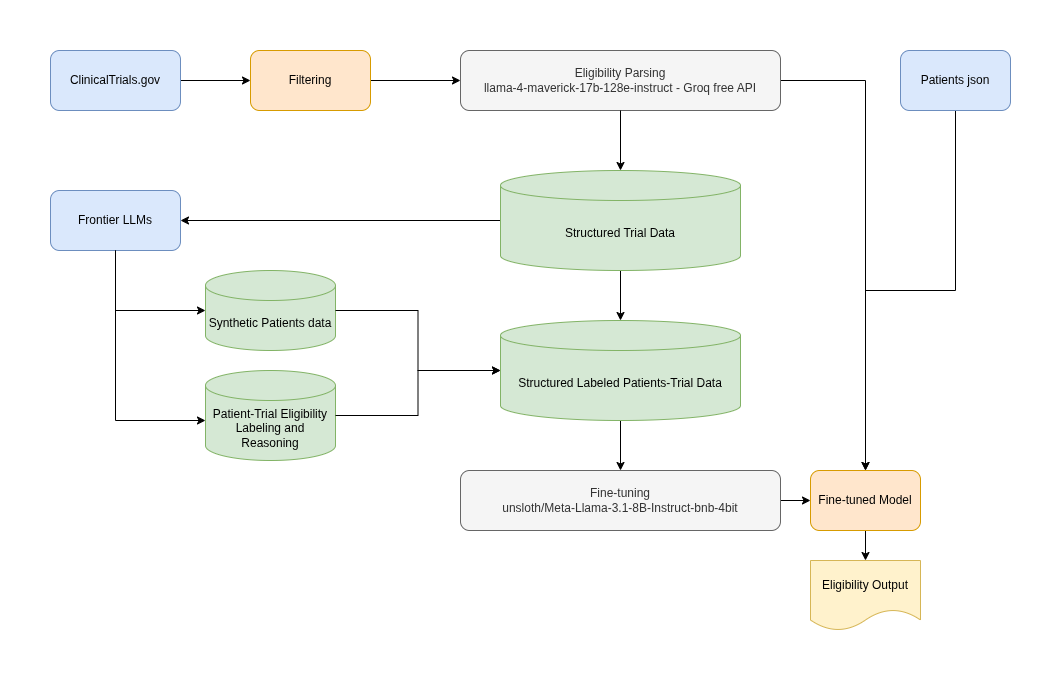

The diagram above was exported from draw.io. Its source (the exported page's mxGraphModel, read from the mxfile embedded in the PNG):
<mxGraphModel dx="990" dy="543" grid="1" gridSize="10" guides="1" tooltips="1" connect="1" arrows="1" fold="1" page="1" pageScale="1" pageWidth="2400" pageHeight="800" math="0" shadow="0">
  <root>
    <mxCell id="0" />
    <mxCell id="1" parent="0" />
    <mxCell id="uizENQ6gQB1r56_qCqG9-28" edge="1" parent="1" source="uizENQ6gQB1r56_qCqG9-1" style="edgeStyle=orthogonalEdgeStyle;rounded=0;orthogonalLoop=1;jettySize=auto;html=1;entryX=0;entryY=0.5;entryDx=0;entryDy=0;" target="uizENQ6gQB1r56_qCqG9-2">
      <mxGeometry relative="1" as="geometry" />
    </mxCell>
    <UserObject label="ClinicalTrials.gov" link="ClinicalTrials.gov" id="uizENQ6gQB1r56_qCqG9-1">
      <mxCell parent="1" style="rounded=1;whiteSpace=wrap;html=1;fillColor=#dae8fc;strokeColor=#6c8ebf;" vertex="1">
        <mxGeometry height="60" width="130" x="90" y="90" as="geometry" />
      </mxCell>
    </UserObject>
    <mxCell id="uizENQ6gQB1r56_qCqG9-27" edge="1" parent="1" source="uizENQ6gQB1r56_qCqG9-2" style="edgeStyle=orthogonalEdgeStyle;rounded=0;orthogonalLoop=1;jettySize=auto;html=1;entryX=0;entryY=0.5;entryDx=0;entryDy=0;" target="uizENQ6gQB1r56_qCqG9-3">
      <mxGeometry relative="1" as="geometry" />
    </mxCell>
    <mxCell id="uizENQ6gQB1r56_qCqG9-2" parent="1" style="rounded=1;whiteSpace=wrap;html=1;fillColor=#ffe6cc;strokeColor=#d79b00;" value="Filtering" vertex="1">
      <mxGeometry height="60" width="120" x="290" y="90" as="geometry" />
    </mxCell>
    <mxCell id="uizENQ6gQB1r56_qCqG9-39" edge="1" parent="1" source="uizENQ6gQB1r56_qCqG9-3" style="edgeStyle=orthogonalEdgeStyle;rounded=0;orthogonalLoop=1;jettySize=auto;html=1;entryX=0.5;entryY=0;entryDx=0;entryDy=0;" target="uizENQ6gQB1r56_qCqG9-37">
      <mxGeometry relative="1" as="geometry">
        <Array as="points">
          <mxPoint x="905" y="120" />
        </Array>
      </mxGeometry>
    </mxCell>
    <mxCell id="uizENQ6gQB1r56_qCqG9-3" parent="1" style="rounded=1;whiteSpace=wrap;html=1;strokeColor=#666666;fillColor=#f5f5f5;fontColor=#333333;" value="&lt;div&gt;Eligibility Parsing&lt;/div&gt;&lt;div&gt;llama-4-maverick-17b-128e-instruct - Groq free API&lt;/div&gt;" vertex="1">
      <mxGeometry height="60" width="320" x="500" y="90" as="geometry" />
    </mxCell>
    <mxCell id="uizENQ6gQB1r56_qCqG9-6" parent="1" style="rounded=1;whiteSpace=wrap;html=1;fillColor=#dae8fc;strokeColor=#6c8ebf;" value="Frontier LLMs" vertex="1">
      <mxGeometry height="60" width="130" x="90" y="230" as="geometry" />
    </mxCell>
    <mxCell id="uizENQ6gQB1r56_qCqG9-8" parent="1" style="shape=cylinder3;whiteSpace=wrap;html=1;boundedLbl=1;backgroundOutline=1;size=15;fillColor=#d5e8d4;strokeColor=#82b366;" value="Patient-Trial Eligibility&lt;div&gt;Labeling and Reasoning&lt;/div&gt;" vertex="1">
      <mxGeometry height="90" width="130" x="245" y="410" as="geometry" />
    </mxCell>
    <mxCell id="uizENQ6gQB1r56_qCqG9-30" edge="1" parent="1" source="uizENQ6gQB1r56_qCqG9-10" style="edgeStyle=orthogonalEdgeStyle;rounded=0;orthogonalLoop=1;jettySize=auto;html=1;entryX=0.5;entryY=0;entryDx=0;entryDy=0;" target="uizENQ6gQB1r56_qCqG9-29">
      <mxGeometry relative="1" as="geometry" />
    </mxCell>
    <mxCell id="uizENQ6gQB1r56_qCqG9-10" parent="1" style="shape=cylinder3;whiteSpace=wrap;html=1;boundedLbl=1;backgroundOutline=1;size=15;fillColor=#d5e8d4;strokeColor=#82b366;" value="Structured Labeled Patients-Trial Data" vertex="1">
      <mxGeometry height="100" width="240" x="540" y="360" as="geometry" />
    </mxCell>
    <mxCell id="uizENQ6gQB1r56_qCqG9-11" parent="1" style="shape=cylinder3;whiteSpace=wrap;html=1;boundedLbl=1;backgroundOutline=1;size=15;fillColor=#d5e8d4;strokeColor=#82b366;" value="Synthetic Patients data" vertex="1">
      <mxGeometry height="80" width="130" x="245" y="310" as="geometry" />
    </mxCell>
    <mxCell id="uizENQ6gQB1r56_qCqG9-15" edge="1" parent="1" source="uizENQ6gQB1r56_qCqG9-11" style="edgeStyle=orthogonalEdgeStyle;rounded=0;orthogonalLoop=1;jettySize=auto;html=1;exitX=1;exitY=0.5;exitDx=0;exitDy=0;exitPerimeter=0;entryX=0;entryY=0.5;entryDx=0;entryDy=0;entryPerimeter=0;" target="uizENQ6gQB1r56_qCqG9-10">
      <mxGeometry relative="1" as="geometry" />
    </mxCell>
    <mxCell id="uizENQ6gQB1r56_qCqG9-19" edge="1" parent="1" source="uizENQ6gQB1r56_qCqG9-6" style="edgeStyle=orthogonalEdgeStyle;rounded=0;orthogonalLoop=1;jettySize=auto;html=1;entryX=0;entryY=0.5;entryDx=0;entryDy=0;entryPerimeter=0;" target="uizENQ6gQB1r56_qCqG9-11">
      <mxGeometry relative="1" as="geometry">
        <Array as="points">
          <mxPoint x="155" y="350" />
        </Array>
      </mxGeometry>
    </mxCell>
    <mxCell id="uizENQ6gQB1r56_qCqG9-21" edge="1" parent="1" source="uizENQ6gQB1r56_qCqG9-6" style="edgeStyle=orthogonalEdgeStyle;rounded=0;orthogonalLoop=1;jettySize=auto;html=1;entryX=0;entryY=0.5;entryDx=0;entryDy=0;entryPerimeter=0;exitX=0.5;exitY=1;exitDx=0;exitDy=0;">
      <mxGeometry relative="1" as="geometry">
        <Array as="points">
          <mxPoint x="155" y="460" />
        </Array>
        <mxPoint x="155" y="300" as="sourcePoint" />
        <mxPoint x="245" y="460" as="targetPoint" />
      </mxGeometry>
    </mxCell>
    <mxCell id="uizENQ6gQB1r56_qCqG9-22" edge="1" parent="1" source="uizENQ6gQB1r56_qCqG9-8" style="edgeStyle=orthogonalEdgeStyle;rounded=0;orthogonalLoop=1;jettySize=auto;html=1;entryX=0;entryY=0.5;entryDx=0;entryDy=0;entryPerimeter=0;" target="uizENQ6gQB1r56_qCqG9-10">
      <mxGeometry relative="1" as="geometry" />
    </mxCell>
    <mxCell id="uizENQ6gQB1r56_qCqG9-24" edge="1" parent="1" source="uizENQ6gQB1r56_qCqG9-23" style="edgeStyle=orthogonalEdgeStyle;rounded=0;orthogonalLoop=1;jettySize=auto;html=1;" target="uizENQ6gQB1r56_qCqG9-10">
      <mxGeometry relative="1" as="geometry" />
    </mxCell>
    <mxCell id="uizENQ6gQB1r56_qCqG9-25" edge="1" parent="1" source="uizENQ6gQB1r56_qCqG9-23" style="edgeStyle=orthogonalEdgeStyle;rounded=0;orthogonalLoop=1;jettySize=auto;html=1;entryX=1;entryY=0.5;entryDx=0;entryDy=0;" target="uizENQ6gQB1r56_qCqG9-6">
      <mxGeometry relative="1" as="geometry" />
    </mxCell>
    <mxCell id="uizENQ6gQB1r56_qCqG9-23" parent="1" style="shape=cylinder3;whiteSpace=wrap;html=1;boundedLbl=1;backgroundOutline=1;size=15;fillColor=#d5e8d4;strokeColor=#82b366;" value="Structured Trial Data" vertex="1">
      <mxGeometry height="100" width="240" x="540" y="210" as="geometry" />
    </mxCell>
    <mxCell id="uizENQ6gQB1r56_qCqG9-26" edge="1" parent="1" source="uizENQ6gQB1r56_qCqG9-3" style="edgeStyle=orthogonalEdgeStyle;rounded=0;orthogonalLoop=1;jettySize=auto;html=1;exitX=0.5;exitY=1;exitDx=0;exitDy=0;entryX=0.5;entryY=0;entryDx=0;entryDy=0;entryPerimeter=0;" target="uizENQ6gQB1r56_qCqG9-23">
      <mxGeometry relative="1" as="geometry" />
    </mxCell>
    <mxCell id="uizENQ6gQB1r56_qCqG9-40" edge="1" parent="1" source="uizENQ6gQB1r56_qCqG9-29" style="edgeStyle=orthogonalEdgeStyle;rounded=0;orthogonalLoop=1;jettySize=auto;html=1;" target="uizENQ6gQB1r56_qCqG9-37" value="">
      <mxGeometry relative="1" as="geometry" />
    </mxCell>
    <mxCell id="uizENQ6gQB1r56_qCqG9-29" parent="1" style="rounded=1;whiteSpace=wrap;html=1;strokeColor=#666666;fillColor=#f5f5f5;fontColor=#333333;" value="Fine-tuning&lt;div&gt;unsloth/Meta-Llama-3.1-8B-Instruct-bnb-4bit&lt;/div&gt;" vertex="1">
      <mxGeometry height="60" width="320" x="500" y="510" as="geometry" />
    </mxCell>
    <mxCell id="uizENQ6gQB1r56_qCqG9-41" edge="1" parent="1" source="uizENQ6gQB1r56_qCqG9-37" style="edgeStyle=orthogonalEdgeStyle;rounded=0;orthogonalLoop=1;jettySize=auto;html=1;exitX=0.5;exitY=1;exitDx=0;exitDy=0;">
      <mxGeometry relative="1" as="geometry">
        <mxPoint x="905" y="600" as="targetPoint" />
      </mxGeometry>
    </mxCell>
    <mxCell id="uizENQ6gQB1r56_qCqG9-37" parent="1" style="rounded=1;whiteSpace=wrap;html=1;fillColor=#ffe6cc;strokeColor=#d79b00;" value="Fine-tuned Model" vertex="1">
      <mxGeometry height="60" width="110" x="850" y="510" as="geometry" />
    </mxCell>
    <mxCell id="uizENQ6gQB1r56_qCqG9-43" parent="1" style="shape=document;whiteSpace=wrap;html=1;boundedLbl=1;fillColor=#fff2cc;strokeColor=#d6b656;" value="Eligibility Output" vertex="1">
      <mxGeometry height="70" width="110" x="850" y="600" as="geometry" />
    </mxCell>
    <mxCell id="uizENQ6gQB1r56_qCqG9-46" edge="1" parent="1" source="uizENQ6gQB1r56_qCqG9-44" style="edgeStyle=orthogonalEdgeStyle;rounded=0;orthogonalLoop=1;jettySize=auto;html=1;" target="uizENQ6gQB1r56_qCqG9-37">
      <mxGeometry relative="1" as="geometry" />
    </mxCell>
    <mxCell id="uizENQ6gQB1r56_qCqG9-44" parent="1" style="rounded=1;whiteSpace=wrap;html=1;fillColor=#dae8fc;strokeColor=#6c8ebf;" value="Patients json" vertex="1">
      <mxGeometry height="60" width="110" x="940" y="90" as="geometry" />
    </mxCell>
  </root>
</mxGraphModel>